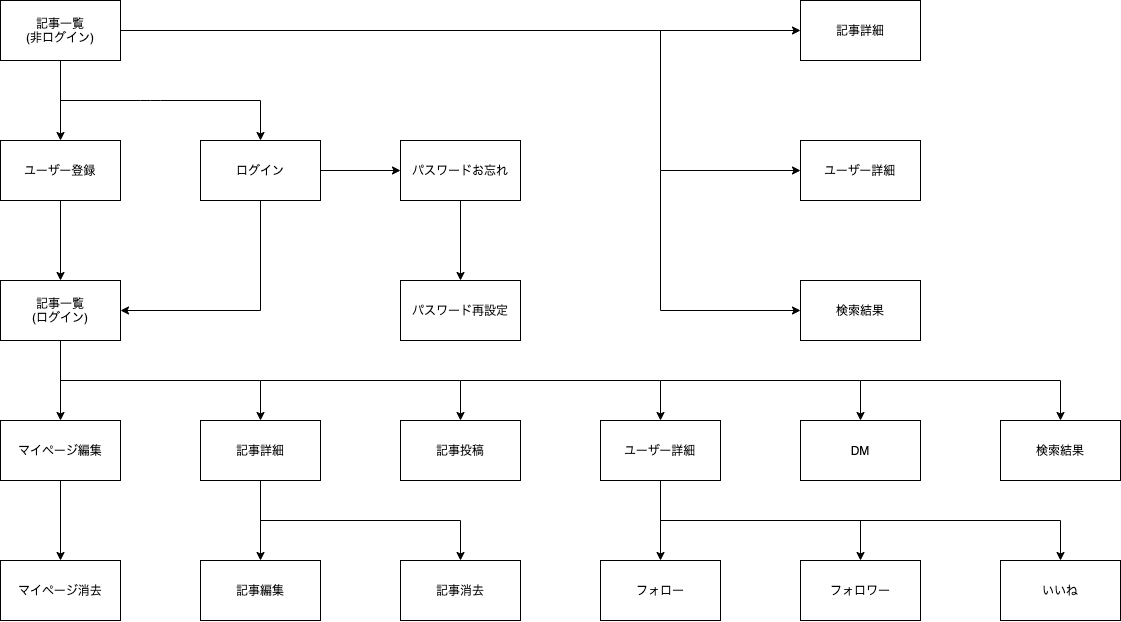

The diagram above was exported from draw.io. Its source (the exported page's mxGraphModel, read from the mxfile embedded in the PNG):
<mxGraphModel dx="1264" dy="1060" grid="1" gridSize="10" guides="1" tooltips="1" connect="1" arrows="1" fold="1" page="1" pageScale="1" pageWidth="1169" pageHeight="827" math="0" shadow="0">
  <root>
    <mxCell id="0" />
    <mxCell id="1" parent="0" />
    <mxCell id="4" value="" style="edgeStyle=none;html=1;entryX=0;entryY=0.5;entryDx=0;entryDy=0;" parent="1" source="2" target="16" edge="1">
      <mxGeometry relative="1" as="geometry">
        <mxPoint x="820" y="80" as="targetPoint" />
      </mxGeometry>
    </mxCell>
    <mxCell id="6" value="" style="edgeStyle=none;html=1;entryX=0.5;entryY=0;entryDx=0;entryDy=0;" parent="1" source="2" target="5" edge="1">
      <mxGeometry relative="1" as="geometry">
        <Array as="points" />
      </mxGeometry>
    </mxCell>
    <mxCell id="2" value="記事一覧&lt;br&gt;(非ログイン)" style="rounded=0;whiteSpace=wrap;html=1;" parent="1" vertex="1">
      <mxGeometry x="40" y="40" width="120" height="60" as="geometry" />
    </mxCell>
    <mxCell id="8" value="" style="edgeStyle=none;html=1;entryX=0.5;entryY=0;entryDx=0;entryDy=0;" parent="1" target="7" edge="1">
      <mxGeometry relative="1" as="geometry">
        <mxPoint x="300" y="140" as="sourcePoint" />
      </mxGeometry>
    </mxCell>
    <mxCell id="11" value="" style="edgeStyle=none;html=1;" parent="1" source="5" target="10" edge="1">
      <mxGeometry relative="1" as="geometry" />
    </mxCell>
    <mxCell id="5" value="ユーザー登録" style="whiteSpace=wrap;html=1;rounded=0;" parent="1" vertex="1">
      <mxGeometry x="40" y="180" width="120" height="60" as="geometry" />
    </mxCell>
    <mxCell id="13" value="" style="edgeStyle=none;html=1;" parent="1" source="7" target="12" edge="1">
      <mxGeometry relative="1" as="geometry" />
    </mxCell>
    <mxCell id="7" value="ログイン" style="whiteSpace=wrap;html=1;rounded=0;" parent="1" vertex="1">
      <mxGeometry x="240" y="180" width="120" height="60" as="geometry" />
    </mxCell>
    <mxCell id="9" value="" style="endArrow=none;html=1;" parent="1" edge="1">
      <mxGeometry width="50" height="50" relative="1" as="geometry">
        <mxPoint x="100" y="140" as="sourcePoint" />
        <mxPoint x="300" y="140" as="targetPoint" />
        <Array as="points">
          <mxPoint x="190" y="140" />
        </Array>
      </mxGeometry>
    </mxCell>
    <mxCell id="29" value="" style="edgeStyle=none;html=1;" parent="1" target="28" edge="1">
      <mxGeometry relative="1" as="geometry">
        <mxPoint x="500" y="420" as="sourcePoint" />
      </mxGeometry>
    </mxCell>
    <mxCell id="10" value="記事一覧&lt;br&gt;(ログイン)" style="whiteSpace=wrap;html=1;rounded=0;" parent="1" vertex="1">
      <mxGeometry x="40" y="320" width="120" height="60" as="geometry" />
    </mxCell>
    <mxCell id="25" value="" style="edgeStyle=none;html=1;" parent="1" source="12" target="24" edge="1">
      <mxGeometry relative="1" as="geometry" />
    </mxCell>
    <mxCell id="12" value="パスワードお忘れ" style="whiteSpace=wrap;html=1;rounded=0;" parent="1" vertex="1">
      <mxGeometry x="440" y="180" width="120" height="60" as="geometry" />
    </mxCell>
    <mxCell id="19" value="" style="edgeStyle=none;html=1;entryX=0;entryY=0.5;entryDx=0;entryDy=0;" parent="1" target="18" edge="1">
      <mxGeometry relative="1" as="geometry">
        <mxPoint x="700" y="70" as="targetPoint" />
        <mxPoint x="700" y="210" as="sourcePoint" />
      </mxGeometry>
    </mxCell>
    <mxCell id="16" value="記事詳細" style="rounded=0;whiteSpace=wrap;html=1;" parent="1" vertex="1">
      <mxGeometry x="840" y="40" width="120" height="60" as="geometry" />
    </mxCell>
    <mxCell id="18" value="ユーザー詳細" style="rounded=0;whiteSpace=wrap;html=1;" parent="1" vertex="1">
      <mxGeometry x="840" y="180" width="120" height="60" as="geometry" />
    </mxCell>
    <mxCell id="23" value="" style="endArrow=none;html=1;" parent="1" edge="1">
      <mxGeometry width="50" height="50" relative="1" as="geometry">
        <mxPoint x="700" y="210" as="sourcePoint" />
        <mxPoint x="700" y="70" as="targetPoint" />
      </mxGeometry>
    </mxCell>
    <mxCell id="24" value="パスワード再設定" style="whiteSpace=wrap;html=1;rounded=0;" parent="1" vertex="1">
      <mxGeometry x="440" y="320" width="120" height="60" as="geometry" />
    </mxCell>
    <mxCell id="26" value="" style="endArrow=none;html=1;entryX=0.5;entryY=1;entryDx=0;entryDy=0;" parent="1" target="7" edge="1">
      <mxGeometry width="50" height="50" relative="1" as="geometry">
        <mxPoint x="300" y="350" as="sourcePoint" />
        <mxPoint x="560" y="390" as="targetPoint" />
      </mxGeometry>
    </mxCell>
    <mxCell id="27" value="" style="endArrow=classic;html=1;entryX=1;entryY=0.5;entryDx=0;entryDy=0;" parent="1" target="10" edge="1">
      <mxGeometry width="50" height="50" relative="1" as="geometry">
        <mxPoint x="300" y="350" as="sourcePoint" />
        <mxPoint x="560" y="390" as="targetPoint" />
      </mxGeometry>
    </mxCell>
    <mxCell id="28" value="記事投稿" style="whiteSpace=wrap;html=1;rounded=0;" parent="1" vertex="1">
      <mxGeometry x="440" y="460" width="120" height="60" as="geometry" />
    </mxCell>
    <mxCell id="39" value="" style="edgeStyle=none;html=1;" parent="1" source="30" target="38" edge="1">
      <mxGeometry relative="1" as="geometry" />
    </mxCell>
    <mxCell id="30" value="記事詳細" style="whiteSpace=wrap;html=1;rounded=0;" parent="1" vertex="1">
      <mxGeometry x="240" y="460" width="120" height="60" as="geometry" />
    </mxCell>
    <mxCell id="37" value="" style="edgeStyle=none;html=1;entryX=0.5;entryY=0;entryDx=0;entryDy=0;" parent="1" target="36" edge="1">
      <mxGeometry relative="1" as="geometry">
        <mxPoint x="500" y="560" as="sourcePoint" />
      </mxGeometry>
    </mxCell>
    <mxCell id="44" value="" style="edgeStyle=none;html=1;" parent="1" source="34" target="43" edge="1">
      <mxGeometry relative="1" as="geometry" />
    </mxCell>
    <mxCell id="34" value="マイページ編集" style="whiteSpace=wrap;html=1;rounded=0;" parent="1" vertex="1">
      <mxGeometry x="40" y="460" width="120" height="60" as="geometry" />
    </mxCell>
    <mxCell id="36" value="記事消去" style="whiteSpace=wrap;html=1;rounded=0;" parent="1" vertex="1">
      <mxGeometry x="440" y="600" width="120" height="60" as="geometry" />
    </mxCell>
    <mxCell id="38" value="記事編集" style="whiteSpace=wrap;html=1;rounded=0;" parent="1" vertex="1">
      <mxGeometry x="240" y="600" width="120" height="60" as="geometry" />
    </mxCell>
    <mxCell id="40" value="" style="endArrow=none;html=1;" parent="1" edge="1">
      <mxGeometry width="50" height="50" relative="1" as="geometry">
        <mxPoint x="300" y="420" as="sourcePoint" />
        <mxPoint x="100" y="420" as="targetPoint" />
      </mxGeometry>
    </mxCell>
    <mxCell id="41" value="" style="endArrow=classic;html=1;" parent="1" target="30" edge="1">
      <mxGeometry width="50" height="50" relative="1" as="geometry">
        <mxPoint x="300" y="420" as="sourcePoint" />
        <mxPoint x="750" y="540" as="targetPoint" />
      </mxGeometry>
    </mxCell>
    <mxCell id="42" value="" style="endArrow=none;html=1;" parent="1" edge="1">
      <mxGeometry width="50" height="50" relative="1" as="geometry">
        <mxPoint x="300" y="560" as="sourcePoint" />
        <mxPoint x="500" y="560" as="targetPoint" />
      </mxGeometry>
    </mxCell>
    <mxCell id="43" value="マイページ消去" style="whiteSpace=wrap;html=1;rounded=0;" parent="1" vertex="1">
      <mxGeometry x="40" y="600" width="120" height="60" as="geometry" />
    </mxCell>
    <mxCell id="47" value="" style="edgeStyle=none;html=1;exitX=0.5;exitY=1;exitDx=0;exitDy=0;" parent="1" source="10" edge="1">
      <mxGeometry relative="1" as="geometry">
        <mxPoint x="99.99999999999977" y="420" as="sourcePoint" />
        <mxPoint x="99.99999999999977" y="460" as="targetPoint" />
      </mxGeometry>
    </mxCell>
    <mxCell id="48" value="" style="endArrow=none;html=1;" parent="1" edge="1">
      <mxGeometry width="50" height="50" relative="1" as="geometry">
        <mxPoint x="499.9999999999998" y="420" as="sourcePoint" />
        <mxPoint x="300" y="420" as="targetPoint" />
      </mxGeometry>
    </mxCell>
    <mxCell id="67" value="" style="edgeStyle=none;html=1;" parent="1" source="49" target="65" edge="1">
      <mxGeometry relative="1" as="geometry" />
    </mxCell>
    <mxCell id="49" value="ユーザー詳細" style="whiteSpace=wrap;html=1;rounded=0;" parent="1" vertex="1">
      <mxGeometry x="640" y="460" width="120" height="60" as="geometry" />
    </mxCell>
    <mxCell id="73" value="" style="edgeStyle=none;html=1;" parent="1" target="68" edge="1">
      <mxGeometry relative="1" as="geometry">
        <mxPoint x="900" y="560" as="sourcePoint" />
      </mxGeometry>
    </mxCell>
    <mxCell id="51" value="DM" style="whiteSpace=wrap;html=1;rounded=0;" parent="1" vertex="1">
      <mxGeometry x="840" y="460" width="120" height="60" as="geometry" />
    </mxCell>
    <mxCell id="72" value="" style="edgeStyle=none;html=1;" parent="1" target="69" edge="1">
      <mxGeometry relative="1" as="geometry">
        <mxPoint x="1100" y="560" as="sourcePoint" />
      </mxGeometry>
    </mxCell>
    <mxCell id="53" value="検索結果" style="whiteSpace=wrap;html=1;rounded=0;" parent="1" vertex="1">
      <mxGeometry x="1040" y="460" width="120" height="60" as="geometry" />
    </mxCell>
    <mxCell id="55" value="" style="edgeStyle=none;html=1;" parent="1" edge="1">
      <mxGeometry relative="1" as="geometry">
        <mxPoint x="699.9999999999998" y="420" as="sourcePoint" />
        <mxPoint x="699.9999999999998" y="460" as="targetPoint" />
      </mxGeometry>
    </mxCell>
    <mxCell id="56" value="" style="endArrow=none;html=1;" parent="1" edge="1">
      <mxGeometry width="50" height="50" relative="1" as="geometry">
        <mxPoint x="699.9999999999998" y="420" as="sourcePoint" />
        <mxPoint x="500" y="420" as="targetPoint" />
      </mxGeometry>
    </mxCell>
    <mxCell id="57" value="" style="edgeStyle=none;html=1;" parent="1" edge="1">
      <mxGeometry relative="1" as="geometry">
        <mxPoint x="899.9999999999998" y="420" as="sourcePoint" />
        <mxPoint x="899.9999999999998" y="460" as="targetPoint" />
      </mxGeometry>
    </mxCell>
    <mxCell id="58" value="" style="endArrow=none;html=1;" parent="1" edge="1">
      <mxGeometry width="50" height="50" relative="1" as="geometry">
        <mxPoint x="899.9999999999998" y="420" as="sourcePoint" />
        <mxPoint x="700" y="420" as="targetPoint" />
      </mxGeometry>
    </mxCell>
    <mxCell id="59" value="" style="edgeStyle=none;html=1;" parent="1" edge="1">
      <mxGeometry relative="1" as="geometry">
        <mxPoint x="1099.9999999999998" y="420" as="sourcePoint" />
        <mxPoint x="1099.9999999999998" y="460" as="targetPoint" />
      </mxGeometry>
    </mxCell>
    <mxCell id="60" value="" style="endArrow=none;html=1;" parent="1" edge="1">
      <mxGeometry width="50" height="50" relative="1" as="geometry">
        <mxPoint x="1099.9999999999998" y="420" as="sourcePoint" />
        <mxPoint x="900" y="420" as="targetPoint" />
      </mxGeometry>
    </mxCell>
    <mxCell id="65" value="フォロー" style="whiteSpace=wrap;html=1;rounded=0;" parent="1" vertex="1">
      <mxGeometry x="640" y="600" width="120" height="60" as="geometry" />
    </mxCell>
    <mxCell id="68" value="フォロワー" style="rounded=0;whiteSpace=wrap;html=1;" parent="1" vertex="1">
      <mxGeometry x="840" y="600" width="120" height="60" as="geometry" />
    </mxCell>
    <mxCell id="69" value="いいね" style="rounded=0;whiteSpace=wrap;html=1;" parent="1" vertex="1">
      <mxGeometry x="1040" y="600" width="120" height="60" as="geometry" />
    </mxCell>
    <mxCell id="70" value="" style="endArrow=none;html=1;" parent="1" edge="1">
      <mxGeometry width="50" height="50" relative="1" as="geometry">
        <mxPoint x="700" y="560" as="sourcePoint" />
        <mxPoint x="1100" y="560" as="targetPoint" />
      </mxGeometry>
    </mxCell>
    <mxCell id="74" value="" style="edgeStyle=none;html=1;entryX=0;entryY=0.5;entryDx=0;entryDy=0;" parent="1" target="75" edge="1">
      <mxGeometry relative="1" as="geometry">
        <mxPoint x="700" y="210" as="targetPoint" />
        <mxPoint x="699.9999999999998" y="350" as="sourcePoint" />
      </mxGeometry>
    </mxCell>
    <mxCell id="75" value="検索結果" style="rounded=0;whiteSpace=wrap;html=1;" parent="1" vertex="1">
      <mxGeometry x="840" y="320" width="120" height="60" as="geometry" />
    </mxCell>
    <mxCell id="76" value="" style="endArrow=none;html=1;" parent="1" edge="1">
      <mxGeometry width="50" height="50" relative="1" as="geometry">
        <mxPoint x="700" y="350" as="sourcePoint" />
        <mxPoint x="700" y="210" as="targetPoint" />
      </mxGeometry>
    </mxCell>
  </root>
</mxGraphModel>